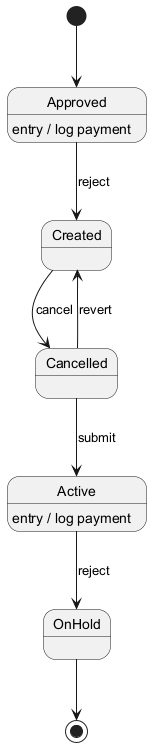

The diagram above was rendered by PlantUML. Its source (embedded in the PNG):
@startuml
skinparam backgroundColor #FFFFFF
skinparam classBackgroundColor #E8F4FA
skinparam classBorderColor #2C7DA0
[*] --> Approved
Approved --> Created : reject
Approved : entry / log payment
Created --> Cancelled : cancel
Cancelled --> Active : submit
Active --> OnHold : reject
Active : entry / log payment
Cancelled --> Created : revert
OnHold --> [*]
@enduml